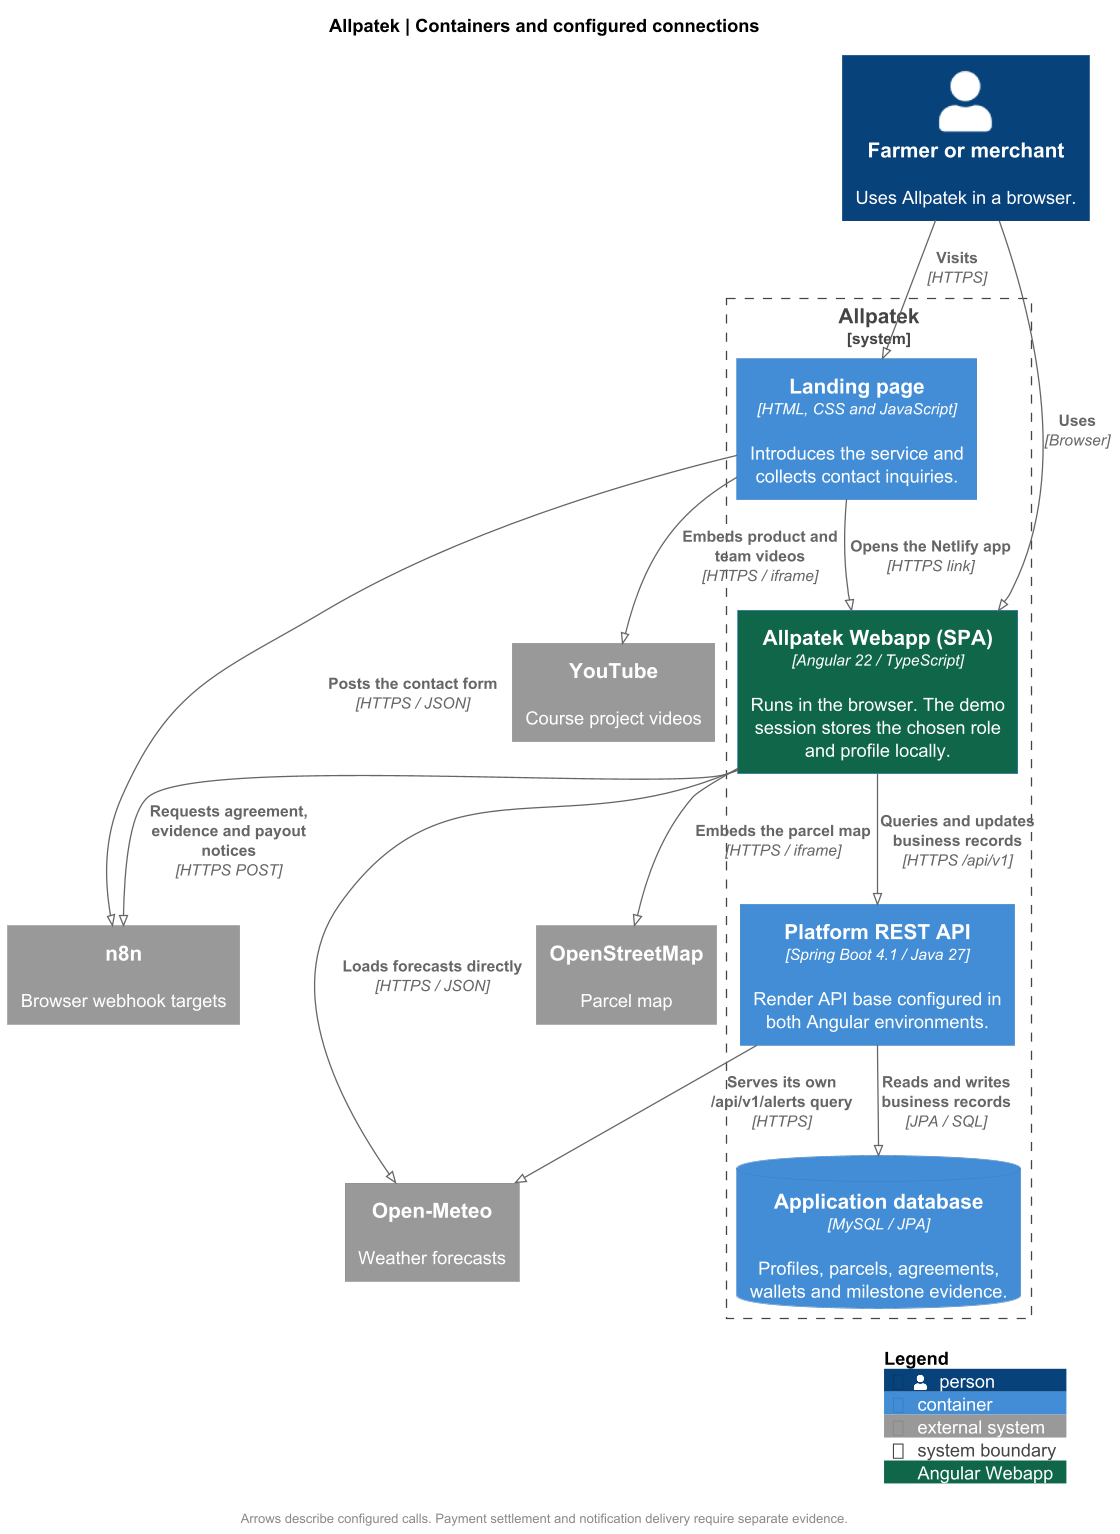

The diagram above was rendered by PlantUML. Its source (embedded in the PNG):
@startuml
!pragma layout smetana
!include <C4/C4_Container>
skinparam backgroundColor white
skinparam defaultFontName SansSerif
skinparam shadowing false
skinparam dpi 125
title Allpatek | Containers and configured connections
LAYOUT_TOP_DOWN()
AddElementTag("webapp", $bgColor="#116749", $fontColor="#FFFFFF", $legendText="Angular Webapp")

Person(user, "Farmer or merchant", "Uses Allpatek in a browser.")
System_Boundary(allpatek, "Allpatek") {
  Container(landing, "Landing page", "HTML, CSS and JavaScript", "Introduces the service and collects contact inquiries.")
  Container(web, "Allpatek Webapp (SPA)", "Angular 22 / TypeScript", "Runs in the browser. The demo session stores the chosen role and profile locally.", $tags="webapp")
  Container(api, "Platform REST API", "Spring Boot 4.1 / Java 27", "Render API base configured in both Angular environments.")
  ContainerDb(db, "Application database", "MySQL / JPA", "Profiles, parcels, agreements, wallets and milestone evidence.")
}
System_Ext(auto, "n8n", "Browser webhook targets")
System_Ext(weather, "Open-Meteo", "Weather forecasts")
System_Ext(maps, "OpenStreetMap", "Parcel map")
System_Ext(youtube, "YouTube", "Course project videos")

Rel(user, landing, "Visits", "HTTPS")
Rel(user, web, "Uses", "Browser")
Rel(landing, web, "Opens the Netlify app", "HTTPS link")
Rel(landing, youtube, "Embeds product and team videos", "HTTPS / iframe")
Rel(landing, auto, "Posts the contact form", "HTTPS / JSON")
Rel(web, api, "Queries and updates business records", "HTTPS /api/v1")
Rel(web, weather, "Loads forecasts directly", "HTTPS / JSON")
Rel(web, maps, "Embeds the parcel map", "HTTPS / iframe")
Rel(web, auto, "Requests agreement, evidence and payout notices", "HTTPS POST")
Rel(api, db, "Reads and writes business records", "JPA / SQL")
Rel(api, weather, "Serves its own /api/v1/alerts query", "HTTPS")
footer Arrows describe configured calls. Payment settlement and notification delivery require separate evidence.
SHOW_LEGEND()
@enduml